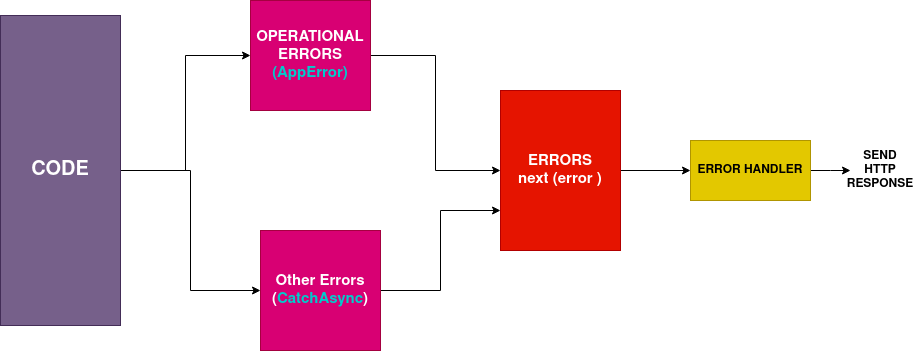

The diagram above was exported from draw.io. Its source (the exported page's mxGraphModel, read from the mxfile embedded in the PNG):
<mxGraphModel dx="2417" dy="526" grid="1" gridSize="10" guides="1" tooltips="1" connect="1" arrows="1" fold="1" page="1" pageScale="1" pageWidth="850" pageHeight="1100" math="0" shadow="0">
  <root>
    <mxCell id="0" />
    <mxCell id="1" parent="0" />
    <mxCell id="cTc8sSQCEkMz4S4K783u-5" style="edgeStyle=orthogonalEdgeStyle;rounded=0;orthogonalLoop=1;jettySize=auto;html=1;exitX=1;exitY=0.5;exitDx=0;exitDy=0;fontStyle=1" parent="1" source="cTc8sSQCEkMz4S4K783u-1" edge="1">
      <mxGeometry relative="1" as="geometry">
        <mxPoint x="750" y="210" as="targetPoint" />
      </mxGeometry>
    </mxCell>
    <mxCell id="cTc8sSQCEkMz4S4K783u-1" value="&lt;span&gt;ERROR HANDLER&lt;/span&gt;" style="rounded=0;whiteSpace=wrap;html=1;fillColor=#e3c800;strokeColor=#B09500;fontStyle=1;fontColor=#000000;" parent="1" vertex="1">
      <mxGeometry x="590" y="180" width="120" height="60" as="geometry" />
    </mxCell>
    <mxCell id="cTc8sSQCEkMz4S4K783u-4" style="edgeStyle=orthogonalEdgeStyle;rounded=0;orthogonalLoop=1;jettySize=auto;html=1;exitX=1;exitY=0.5;exitDx=0;exitDy=0;entryX=0;entryY=0.5;entryDx=0;entryDy=0;fontStyle=1" parent="1" source="cTc8sSQCEkMz4S4K783u-2" target="cTc8sSQCEkMz4S4K783u-1" edge="1">
      <mxGeometry relative="1" as="geometry" />
    </mxCell>
    <mxCell id="cTc8sSQCEkMz4S4K783u-2" value="&lt;div style=&quot;font-size: 15px;&quot;&gt;&lt;font style=&quot;font-size: 15px;&quot;&gt;ERRORS&lt;/font&gt;&lt;/div&gt;&lt;div style=&quot;font-size: 15px;&quot;&gt;&lt;font style=&quot;font-size: 15px;&quot;&gt;next (error )&lt;font style=&quot;font-size: 15px;&quot;&gt;&lt;br&gt;&lt;/font&gt;&lt;/font&gt;&lt;/div&gt;" style="rounded=0;whiteSpace=wrap;html=1;fillColor=#e51400;strokeColor=#B20000;fontStyle=1;fontColor=#ffffff;" parent="1" vertex="1">
      <mxGeometry x="400" y="130" width="120" height="160" as="geometry" />
    </mxCell>
    <mxCell id="cTc8sSQCEkMz4S4K783u-6" value="SEND HTTP RESPONSE" style="text;html=1;strokeColor=none;fillColor=none;align=center;verticalAlign=middle;whiteSpace=wrap;rounded=0;fontStyle=1" parent="1" vertex="1">
      <mxGeometry x="750" y="195" width="60" height="30" as="geometry" />
    </mxCell>
    <mxCell id="cTc8sSQCEkMz4S4K783u-11" style="edgeStyle=orthogonalEdgeStyle;rounded=0;orthogonalLoop=1;jettySize=auto;html=1;entryX=0;entryY=0.5;entryDx=0;entryDy=0;fontStyle=1" parent="1" source="cTc8sSQCEkMz4S4K783u-7" target="cTc8sSQCEkMz4S4K783u-2" edge="1">
      <mxGeometry relative="1" as="geometry" />
    </mxCell>
    <mxCell id="cTc8sSQCEkMz4S4K783u-7" value="&lt;div style=&quot;font-size: 15px;&quot;&gt;OPERATIONAL ERRORS&lt;/div&gt;&lt;div style=&quot;font-size: 15px;&quot;&gt;&lt;font color=&quot;#00cccc&quot;&gt;(AppError)&lt;/font&gt;&lt;br style=&quot;font-size: 15px;&quot;&gt;&lt;/div&gt;" style="rounded=0;whiteSpace=wrap;html=1;fontStyle=1;fontSize=15;fillColor=#d80073;fontColor=#ffffff;strokeColor=#A50040;" parent="1" vertex="1">
      <mxGeometry x="150" y="40" width="120" height="110" as="geometry" />
    </mxCell>
    <mxCell id="cTc8sSQCEkMz4S4K783u-13" style="edgeStyle=orthogonalEdgeStyle;rounded=0;orthogonalLoop=1;jettySize=auto;html=1;entryX=0;entryY=0.75;entryDx=0;entryDy=0;fontStyle=1" parent="1" source="cTc8sSQCEkMz4S4K783u-8" target="cTc8sSQCEkMz4S4K783u-2" edge="1">
      <mxGeometry relative="1" as="geometry" />
    </mxCell>
    <mxCell id="cTc8sSQCEkMz4S4K783u-8" value="&lt;div style=&quot;font-size: 15px;&quot;&gt;&lt;font style=&quot;font-size: 15px;&quot;&gt;Other Errors&lt;/font&gt;&lt;/div&gt;&lt;div style=&quot;font-size: 15px;&quot;&gt;&lt;font style=&quot;font-size: 15px;&quot;&gt;(&lt;font color=&quot;#00cccc&quot;&gt;CatchAsync&lt;/font&gt;)&lt;/font&gt;&lt;/div&gt;" style="rounded=0;whiteSpace=wrap;html=1;fontStyle=1;fillColor=#d80073;fontColor=#ffffff;strokeColor=#A50040;" parent="1" vertex="1">
      <mxGeometry x="160" y="270" width="120" height="120" as="geometry" />
    </mxCell>
    <mxCell id="cTc8sSQCEkMz4S4K783u-14" style="edgeStyle=orthogonalEdgeStyle;rounded=0;orthogonalLoop=1;jettySize=auto;html=1;entryX=0;entryY=0.5;entryDx=0;entryDy=0;fontStyle=1" parent="1" source="cTc8sSQCEkMz4S4K783u-9" target="cTc8sSQCEkMz4S4K783u-7" edge="1">
      <mxGeometry relative="1" as="geometry" />
    </mxCell>
    <mxCell id="cTc8sSQCEkMz4S4K783u-15" style="edgeStyle=orthogonalEdgeStyle;rounded=0;orthogonalLoop=1;jettySize=auto;html=1;entryX=0;entryY=0.5;entryDx=0;entryDy=0;fontStyle=1" parent="1" source="cTc8sSQCEkMz4S4K783u-9" target="cTc8sSQCEkMz4S4K783u-8" edge="1">
      <mxGeometry relative="1" as="geometry" />
    </mxCell>
    <mxCell id="cTc8sSQCEkMz4S4K783u-9" value="&lt;font style=&quot;font-size: 20px;&quot;&gt;CODE&lt;/font&gt;" style="rounded=0;whiteSpace=wrap;html=1;fontStyle=1;fillColor=#76608a;fontColor=#ffffff;strokeColor=#432D57;" parent="1" vertex="1">
      <mxGeometry x="-100" y="55" width="120" height="310" as="geometry" />
    </mxCell>
  </root>
</mxGraphModel>